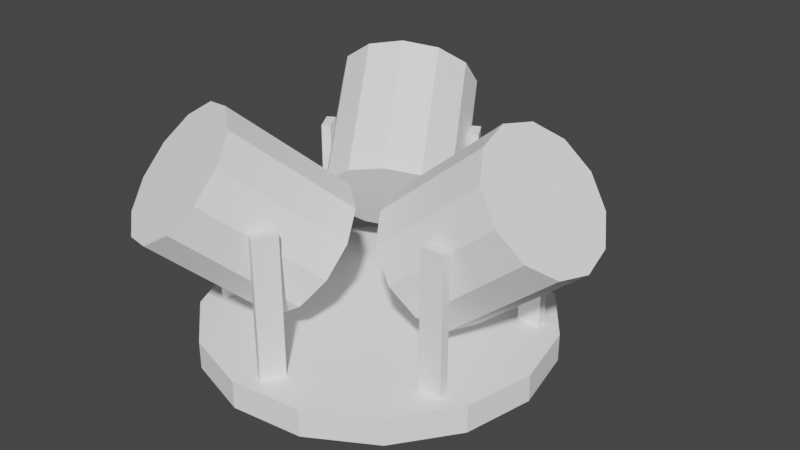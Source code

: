 # Source: dec_reflectors3.blend  (saved by Blender 3.3.6; exported with 4.5.12 LTS)
import bpy
from mathutils import Matrix  # noqa: F401  (used for matrix-valued properties, if any)

bpy.ops.wm.read_factory_settings(use_empty=True)
scene = bpy.context.scene
scene.name = 'Scene'

# ---- collections
col_collection = bpy.data.collections.new('Collection'); scene.collection.children.link(col_collection)

# ---- materials (node trees are filled in below, after node groups)
mat_level8_spotlights128 = bpy.data.materials.new('level8_spotlights128')
mat_level8_spotlights128.alpha_threshold = 0.0
mat_level8_spotlights128.use_transparent_shadow = False
mat_level8_spotlights128.diffuse_color = (1.0, 1.0, 1.0, 1.0)
mat_level8_spotlights128.roughness = 0.5

# ---- material node trees

# ---- world
world_world = bpy.data.worlds.new('World'); scene.world = world_world
world_world.use_nodes = True; world_world.node_tree.nodes.clear()
_N = world_world.node_tree.nodes; _L = world_world.node_tree.links
n0 = _N.new('ShaderNodeOutputWorld'); n0.name = 'World Output'; n0.location = (300, 300)
n1 = _N.new('ShaderNodeBackground'); n1.name = 'Background'; n1.location = (10, 300)
n1.inputs[0].default_value = (0.05088, 0.05088, 0.05088, 1.0)
_L.new(n1.outputs[0], n0.inputs[0])
n0.is_active_output = True
world_world.color = (0.05088, 0.05088, 0.05088)
world_world.use_sun_shadow = False
world_world.sun_shadow_jitter_overblur = 0.0

# ---- meshes
me_track21_pmd12_mesh = bpy.data.meshes.new('TRACK21.PMD12.mesh')
me_track21_pmd12_mesh.from_pydata([(-5.45, -9.44, 7.135), (-3.83, -10.04, 7.485), (-2.351, -9.969, 8.441), (-1.41, -9.251, 9.747), (-1.259, -8.077, 11.05), (-1.939, -6.762, 12.01), (-3.266, -5.658, 12.36), (-4.887, -5.06, 12.01), (-6.366, -5.129, 11.05), (-7.307, -5.847, 9.747), (-7.458, -7.02, 8.441), (-6.778, -8.335, 7.485), (-4.166, -3.812, 3.117), (-4.846, -2.496, 4.073), (-4.695, -1.323, 5.379), (-3.754, -0.6053, 6.685), (-2.275, -0.5361, 7.641), (-0.6546, -1.134, 7.991), (0.6733, -2.238, 7.641), (1.353, -3.554, 6.685), (1.202, -4.727, 5.379), (0.2609, -5.445, 4.073), (-1.218, -5.514, 3.117), (-2.838, -4.916, 2.767), (0.1996, -6.501, 8.166), (-0.3751, -7.496, 8.166), (0.01864, -7.724, 8.166), (0.5934, -6.728, 8.166), (0.1996, -6.501, 1.357), (0.5934, -6.728, 1.357), (-0.3751, -7.496, 1.357), (0.01864, -7.724, 1.357), (-6.125, -2.849, 8.166), (-6.7, -3.845, 8.166), (-6.306, -4.072, 8.166), (-5.732, -3.076, 8.166), (-6.125, -2.849, 1.357), (-5.732, -3.076, 1.357), (-6.7, -3.845, 1.357), (-6.306, -4.072, 1.357), (-5.45, 9.44, 7.135), (-6.778, 8.335, 7.485), (-7.458, 7.02, 8.441), (-7.307, 5.847, 9.747), (-6.366, 5.129, 11.05), (-4.887, 5.06, 12.01), (-3.266, 5.658, 12.36), (-1.939, 6.762, 12.01), (-1.259, 8.077, 11.05), (-1.41, 9.251, 9.747), (-2.351, 9.969, 8.441), (-3.83, 10.04, 7.485), (-1.218, 5.514, 3.117), (0.2609, 5.445, 4.073), (1.202, 4.727, 5.379), (1.353, 3.554, 6.685), (0.6733, 2.238, 7.641), (-0.6546, 1.134, 7.991), (-2.275, 0.5361, 7.641), (-3.754, 0.6053, 6.685), (-4.695, 1.323, 5.379), (-4.846, 2.496, 4.073), (-4.166, 3.812, 3.117), (-2.838, 4.916, 2.767), (-5.73, 3.077, 8.166), (-6.304, 4.073, 8.166), (-6.698, 3.846, 8.166), (-6.123, 2.85, 8.166), (-5.73, 3.077, 1.357), (-6.123, 2.85, 1.357), (-6.304, 4.073, 1.357), (-6.698, 3.846, 1.357), (0.5954, 6.729, 8.166), (0.02058, 7.725, 8.166), (-0.3732, 7.497, 8.166), (0.2016, 6.502, 8.166), (0.5954, 6.729, 1.357), (0.2016, 6.502, 1.357), (0.02058, 7.725, 1.357), (-0.3732, 7.497, 1.357), (8.529, -2.348e-07, 1.357), (7.792, 3.469, 1.357), (5.707, 6.338, 1.357), (2.636, 8.112, 1.357), (-0.8915, 8.482, 1.357), (-4.265, 7.386, 1.357), (-6.9, 5.013, 1.357), (-8.343, 1.773, 1.357), (-8.343, -1.773, 1.357), (-6.9, -5.013, 1.357), (-4.265, -7.386, 1.357), (-0.8915, -8.482, 1.357), (2.636, -8.112, 1.357), (5.707, -6.338, 1.357), (7.792, -3.469, 1.357), (8.529, -2.348e-07, 0.0), (7.792, 3.469, 0.0), (7.792, -3.469, 0.0), (5.707, -6.338, 0.0), (2.636, -8.112, 0.0), (-0.8915, -8.482, 0.0), (-4.265, -7.386, 0.0), (-6.9, -5.013, 0.0), (-8.343, -1.773, 0.0), (-8.343, 1.773, 0.0), (-6.9, 5.013, 0.0), (-4.265, 7.386, 0.0), (-0.8915, 8.482, 0.0), (2.636, 8.112, 0.0), (5.707, 6.338, 0.0), (10.9, -2.348e-07, 7.135), (10.61, 1.702, 7.485), (9.808, 2.948, 8.441), (8.717, 3.404, 9.747), (7.625, 2.948, 11.05), (6.825, 1.702, 12.01), (6.533, -2.348e-07, 12.36), (6.825, -1.702, 12.01), (7.625, -2.948, 11.05), (8.717, -3.404, 9.747), (9.808, -2.948, 8.441), (10.61, -1.702, 7.485), (5.384, -1.702, 3.117), (4.585, -2.948, 4.073), (3.493, -3.404, 5.379), (2.401, -2.948, 6.685), (1.602, -1.702, 7.641), (1.309, -2.348e-07, 7.991), (1.602, 1.702, 7.641), (2.401, 2.948, 6.685), (3.493, 3.404, 5.379), (4.585, 2.948, 4.073), (5.384, 1.702, 3.117), (5.677, -2.348e-07, 2.767), (5.53, 3.423, 8.166), (6.68, 3.423, 8.166), (6.68, 3.878, 8.166), (5.53, 3.878, 8.166), (5.53, 3.423, 1.357), (5.53, 3.878, 1.357), (6.68, 3.423, 1.357), (6.68, 3.878, 1.357), (5.53, -3.88, 8.166), (6.68, -3.88, 8.166), (6.68, -3.426, 8.166), (5.53, -3.426, 8.166), (5.53, -3.88, 1.357), (5.53, -3.426, 1.357), (6.68, -3.88, 1.357), (6.68, -3.426, 1.357)], [], [(11, 0, 1, 2, 3, 4, 5, 6, 7, 8, 9, 10), (23, 12, 13, 14, 15, 16, 17, 18, 19, 20, 21, 22), (23, 0, 11, 12), (12, 11, 10, 13), (13, 10, 9, 14), (14, 9, 8, 15), (15, 8, 7, 16), (16, 7, 6, 17), (17, 6, 5, 18), (18, 5, 4, 19), (19, 4, 3, 20), (20, 3, 2, 21), (21, 2, 1, 22), (22, 1, 0, 23), (27, 24, 25, 26), (29, 28, 24, 27), (31, 30, 28, 29), (26, 25, 30, 31), (29, 27, 26, 31), (30, 25, 24, 28), (35, 32, 33, 34), (37, 36, 32, 35), (39, 38, 36, 37), (34, 33, 38, 39), (37, 35, 34, 39), (38, 33, 32, 36), (51, 40, 41, 42, 43, 44, 45, 46, 47, 48, 49, 50), (63, 52, 53, 54, 55, 56, 57, 58, 59, 60, 61, 62), (63, 40, 51, 52), (52, 51, 50, 53), (53, 50, 49, 54), (54, 49, 48, 55), (55, 48, 47, 56), (56, 47, 46, 57), (57, 46, 45, 58), (58, 45, 44, 59), (59, 44, 43, 60), (60, 43, 42, 61), (61, 42, 41, 62), (62, 41, 40, 63), (67, 64, 65, 66), (69, 68, 64, 67), (71, 70, 68, 69), (66, 65, 70, 71), (69, 67, 66, 71), (70, 65, 64, 68), (75, 72, 73, 74), (77, 76, 72, 75), (79, 78, 76, 77), (74, 73, 78, 79), (77, 75, 74, 79), (78, 73, 72, 76), (94, 80, 81, 82, 83, 84, 85, 86, 87, 88, 89, 90, 91, 92, 93), (96, 81, 80, 95), (95, 80, 94, 97), (97, 94, 93, 98), (98, 93, 92, 99), (99, 92, 91, 100), (100, 91, 90, 101), (101, 90, 89, 102), (102, 89, 88, 103), (103, 88, 87, 104), (104, 87, 86, 105), (105, 86, 85, 106), (106, 85, 84, 107), (107, 84, 83, 108), (108, 83, 82, 109), (109, 82, 81, 96), (121, 110, 111, 112, 113, 114, 115, 116, 117, 118, 119, 120), (133, 122, 123, 124, 125, 126, 127, 128, 129, 130, 131, 132), (133, 110, 121, 122), (122, 121, 120, 123), (123, 120, 119, 124), (124, 119, 118, 125), (125, 118, 117, 126), (126, 117, 116, 127), (127, 116, 115, 128), (128, 115, 114, 129), (129, 114, 113, 130), (130, 113, 112, 131), (131, 112, 111, 132), (132, 111, 110, 133), (137, 134, 135, 136), (139, 138, 134, 137), (141, 140, 138, 139), (136, 135, 140, 141), (139, 137, 136, 141), (140, 135, 134, 138), (145, 142, 143, 144), (147, 146, 142, 145), (149, 148, 146, 147), (144, 143, 148, 149), (147, 145, 144, 149), (148, 143, 142, 146)])
_uv = me_track21_pmd12_mesh.uv_layers.new(name='UVMap')
_uv.uv.foreach_set('vector', [0.6866, 0.4294, 0.7337, 0.605, 0.6866, 0.7807, 0.5581, 0.9092, 0.3824, 0.9563, 0.2068, 0.9092, 0.07821, 0.7807, 0.03114, 0.605, 0.07821, 0.4294, 0.2068, 0.3008, 0.3824, 0.2538, 0.5581, 0.3008, 0.2592, 0.06018, 0.2573, 0.05317, 0.2522, 0.04804, 0.2451, 0.04616, 0.2381, 0.04804, 0.233, 0.05317, 0.2311, 0.06018, 0.233, 0.06718, 0.2381, 0.07232, 0.2451, 0.07419, 0.2522, 0.07232, 0.2573, 0.06718, 0.2265, 0.06341, 0.2265, 0.07779, 0.2332, 0.07779, 0.2332, 0.06341, 0.2265, 0.06341, 0.2265, 0.07779, 0.2332, 0.07779, 0.2332, 0.06341, 0.2265, 0.06341, 0.2265, 0.07779, 0.2332, 0.07779, 0.2332, 0.06341, 0.2265, 0.06341, 0.2265, 0.07779, 0.2332, 0.07779, 0.2332, 0.06341, 0.2265, 0.06341, 0.2265, 0.07779, 0.2332, 0.07779, 0.2332, 0.06341, 0.2265, 0.06341, 0.2265, 0.07779, 0.2332, 0.07779, 0.2332, 0.06341, 0.2265, 0.06341, 0.2265, 0.07779, 0.2332, 0.07779, 0.2332, 0.06341, 0.2265, 0.06341, 0.2265, 0.07779, 0.2332, 0.07779, 0.2332, 0.06341, 0.2265, 0.06341, 0.2265, 0.07779, 0.2332, 0.07779, 0.2332, 0.06341, 0.2265, 0.06341, 0.2265, 0.07779, 0.2332, 0.07779, 0.2332, 0.06341, 0.2265, 0.06341, 0.2265, 0.07779, 0.2332, 0.07779, 0.2332, 0.06341, 0.2265, 0.06341, 0.2265, 0.07779, 0.2332, 0.07779, 0.2332, 0.06341, 0.2265, 0.06341, 0.2265, 0.07779, 0.2332, 0.07779, 0.2332, 0.06341, 0.2265, 0.06341, 0.2265, 0.07779, 0.2332, 0.07779, 0.2332, 0.06341, 0.2265, 0.06341, 0.2265, 0.07779, 0.2332, 0.07779, 0.2332, 0.06341, 0.2265, 0.06341, 0.2265, 0.07779, 0.2332, 0.07779, 0.2332, 0.06341, 0.2265, 0.06341, 0.2265, 0.07779, 0.2332, 0.07779, 0.2332, 0.06341, 0.2265, 0.06341, 0.2265, 0.07779, 0.2332, 0.07779, 0.2332, 0.06341, 0.2265, 0.06341, 0.2265, 0.07779, 0.2332, 0.07779, 0.2332, 0.06341, 0.2265, 0.06341, 0.2265, 0.07779, 0.2332, 0.07779, 0.2332, 0.06341, 0.2265, 0.06341, 0.2265, 0.07779, 0.2332, 0.07779, 0.2332, 0.06341, 0.2265, 0.06341, 0.2265, 0.07779, 0.2332, 0.07779, 0.2332, 0.06341, 0.2265, 0.06341, 0.2265, 0.07779, 0.2332, 0.07779, 0.2332, 0.06341, 0.2265, 0.06341, 0.2265, 0.07779, 0.2332, 0.07779, 0.2332, 0.06341, 0.6866, 0.4294, 0.7337, 0.605, 0.6866, 0.7807, 0.5581, 0.9092, 0.3824, 0.9563, 0.2068, 0.9092, 0.07821, 0.7807, 0.03114, 0.605, 0.07821, 0.4294, 0.2068, 0.3008, 0.3824, 0.2538, 0.5581, 0.3008, 0.2592, 0.06018, 0.2573, 0.05317, 0.2522, 0.04804, 0.2451, 0.04616, 0.2381, 0.04804, 0.233, 0.05317, 0.2311, 0.06018, 0.233, 0.06718, 0.2381, 0.07232, 0.2451, 0.07419, 0.2522, 0.07232, 0.2573, 0.06718, 0.2265, 0.06341, 0.2265, 0.07779, 0.2332, 0.07779, 0.2332, 0.06341, 0.2265, 0.06341, 0.2265, 0.07779, 0.2332, 0.07779, 0.2332, 0.06341, 0.2265, 0.06341, 0.2265, 0.07779, 0.2332, 0.07779, 0.2332, 0.06341, 0.2265, 0.06341, 0.2265, 0.07779, 0.2332, 0.07779, 0.2332, 0.06341, 0.2265, 0.06341, 0.2265, 0.07779, 0.2332, 0.07779, 0.2332, 0.06341, 0.2265, 0.06341, 0.2265, 0.07779, 0.2332, 0.07779, 0.2332, 0.06341, 0.2265, 0.06341, 0.2265, 0.07779, 0.2332, 0.07779, 0.2332, 0.06341, 0.2265, 0.06341, 0.2265, 0.07779, 0.2332, 0.07779, 0.2332, 0.06341, 0.2265, 0.06341, 0.2265, 0.07779, 0.2332, 0.07779, 0.2332, 0.06341, 0.2265, 0.06341, 0.2265, 0.07779, 0.2332, 0.07779, 0.2332, 0.06341, 0.2265, 0.06341, 0.2265, 0.07779, 0.2332, 0.07779, 0.2332, 0.06341, 0.2265, 0.06341, 0.2265, 0.07779, 0.2332, 0.07779, 0.2332, 0.06341, 0.2265, 0.06341, 0.2265, 0.07779, 0.2332, 0.07779, 0.2332, 0.06341, 0.2265, 0.06341, 0.2265, 0.07779, 0.2332, 0.07779, 0.2332, 0.06341, 0.2265, 0.06341, 0.2265, 0.07779, 0.2332, 0.07779, 0.2332, 0.06341, 0.2265, 0.06341, 0.2265, 0.07779, 0.2332, 0.07779, 0.2332, 0.06341, 0.2265, 0.06341, 0.2265, 0.07779, 0.2332, 0.07779, 0.2332, 0.06341, 0.2265, 0.06341, 0.2265, 0.07779, 0.2332, 0.07779, 0.2332, 0.06341, 0.2265, 0.06341, 0.2265, 0.07779, 0.2332, 0.07779, 0.2332, 0.06341, 0.2265, 0.06341, 0.2265, 0.07779, 0.2332, 0.07779, 0.2332, 0.06341, 0.2265, 0.06341, 0.2265, 0.07779, 0.2332, 0.07779, 0.2332, 0.06341, 0.2265, 0.06341, 0.2265, 0.07779, 0.2332, 0.07779, 0.2332, 0.06341, 0.2265, 0.06341, 0.2265, 0.07779, 0.2332, 0.07779, 0.2332, 0.06341, 0.2265, 0.06341, 0.2265, 0.07779, 0.2332, 0.07779, 0.2332, 0.06341, 0.8675, 0.714, 0.8839, 0.714, 0.9004, 0.714, 0.9139, 0.714, 0.9223, 0.714, 0.9241, 0.714, 0.9189, 0.714, 0.9077, 0.714, 0.8923, 0.714, 0.8756, 0.714, 0.8602, 0.714, 0.849, 0.714, 0.8438, 0.714, 0.8456, 0.714, 0.8539, 0.714, 0.2265, 0.06341, 0.2265, 0.07779, 0.2332, 0.07779, 0.2332, 0.06341, 0.2265, 0.06341, 0.2265, 0.07779, 0.2332, 0.07779, 0.2332, 0.06341, 0.2265, 0.06341, 0.2265, 0.07779, 0.2332, 0.07779, 0.2332, 0.06341, 0.2265, 0.06341, 0.2265, 0.07779, 0.2332, 0.07779, 0.2332, 0.06341, 0.2265, 0.06341, 0.2265, 0.07779, 0.2332, 0.07779, 0.2332, 0.06341, 0.2265, 0.06341, 0.2265, 0.07779, 0.2332, 0.07779, 0.2332, 0.06341, 0.2265, 0.06341, 0.2265, 0.07779, 0.2332, 0.07779, 0.2332, 0.06341, 0.2265, 0.06341, 0.2265, 0.07779, 0.2332, 0.07779, 0.2332, 0.06341, 0.2265, 0.06341, 0.2265, 0.07779, 0.2332, 0.07779, 0.2332, 0.06341, 0.2265, 0.06341, 0.2265, 0.07779, 0.2332, 0.07779, 0.2332, 0.06341, 0.2265, 0.06341, 0.2265, 0.07779, 0.2332, 0.07779, 0.2332, 0.06341, 0.2265, 0.06341, 0.2265, 0.07779, 0.2332, 0.07779, 0.2332, 0.06341, 0.2265, 0.06341, 0.2265, 0.07779, 0.2332, 0.07779, 0.2332, 0.06341, 0.2265, 0.06341, 0.2265, 0.07779, 0.2332, 0.07779, 0.2332, 0.06341, 0.2265, 0.06341, 0.2265, 0.07779, 0.2332, 0.07779, 0.2332, 0.06341, 0.6866, 0.4294, 0.7337, 0.605, 0.6866, 0.7807, 0.5581, 0.9092, 0.3824, 0.9563, 0.2068, 0.9092, 0.07821, 0.7807, 0.03114, 0.605, 0.07821, 0.4294, 0.2068, 0.3008, 0.3824, 0.2538, 0.5581, 0.3008, 0.2592, 0.06018, 0.2573, 0.05317, 0.2522, 0.04804, 0.2451, 0.04616, 0.2381, 0.04804, 0.233, 0.05317, 0.2311, 0.06018, 0.233, 0.06718, 0.2381, 0.07232, 0.2451, 0.07419, 0.2522, 0.07232, 0.2573, 0.06718, 0.2265, 0.06341, 0.2265, 0.07779, 0.2332, 0.07779, 0.2332, 0.06341, 0.2265, 0.06341, 0.2265, 0.07779, 0.2332, 0.07779, 0.2332, 0.06341, 0.2265, 0.06341, 0.2265, 0.07779, 0.2332, 0.07779, 0.2332, 0.06341, 0.2265, 0.06341, 0.2265, 0.07779, 0.2332, 0.07779, 0.2332, 0.06341, 0.2265, 0.06341, 0.2265, 0.07779, 0.2332, 0.07779, 0.2332, 0.06341, 0.2265, 0.06341, 0.2265, 0.07779, 0.2332, 0.07779, 0.2332, 0.06341, 0.2265, 0.06341, 0.2265, 0.07779, 0.2332, 0.07779, 0.2332, 0.06341, 0.2265, 0.06341, 0.2265, 0.07779, 0.2332, 0.07779, 0.2332, 0.06341, 0.2265, 0.06341, 0.2265, 0.07779, 0.2332, 0.07779, 0.2332, 0.06341, 0.2265, 0.06341, 0.2265, 0.07779, 0.2332, 0.07779, 0.2332, 0.06341, 0.2265, 0.06341, 0.2265, 0.07779, 0.2332, 0.07779, 0.2332, 0.06341, 0.2265, 0.06341, 0.2265, 0.07779, 0.2332, 0.07779, 0.2332, 0.06341, 0.2265, 0.06341, 0.2265, 0.07779, 0.2332, 0.07779, 0.2332, 0.06341, 0.2265, 0.06341, 0.2265, 0.07779, 0.2332, 0.07779, 0.2332, 0.06341, 0.2265, 0.06341, 0.2265, 0.07779, 0.2332, 0.07779, 0.2332, 0.06341, 0.2265, 0.06341, 0.2265, 0.07779, 0.2332, 0.07779, 0.2332, 0.06341, 0.2265, 0.06341, 0.2265, 0.07779, 0.2332, 0.07779, 0.2332, 0.06341, 0.2265, 0.06341, 0.2265, 0.07779, 0.2332, 0.07779, 0.2332, 0.06341, 0.2265, 0.06341, 0.2265, 0.07779, 0.2332, 0.07779, 0.2332, 0.06341, 0.2265, 0.06341, 0.2265, 0.07779, 0.2332, 0.07779, 0.2332, 0.06341, 0.2265, 0.06341, 0.2265, 0.07779, 0.2332, 0.07779, 0.2332, 0.06341, 0.2265, 0.06341, 0.2265, 0.07779, 0.2332, 0.07779, 0.2332, 0.06341, 0.2265, 0.06341, 0.2265, 0.07779, 0.2332, 0.07779, 0.2332, 0.06341, 0.2265, 0.06341, 0.2265, 0.07779, 0.2332, 0.07779, 0.2332, 0.06341])
me_track21_pmd12_mesh.materials.append(mat_level8_spotlights128)
me_track21_pmd12_mesh.use_remesh_preserve_volume = False
me_track21_pmd12_mesh.use_remesh_preserve_attributes = False
me_track21_pmd12_mesh.use_mirror_vertex_groups = False
me_track21_pmd12_mesh.update()

# ---- objects
ob_main = bpy.data.objects.new('main', me_track21_pmd12_mesh)

# ---- transforms, parenting, visibility, modifiers, constraints
ob_main.location = (0.0, 0.0, 0.0)
ob_main.lineart.crease_threshold = 0.0

# ---- collection membership
col_collection.objects.link(ob_main)

# ---- scene / render settings (as saved in the file)
scene.frame_start = 1; scene.frame_end = 250; scene.frame_set(1)
scene.render.engine = 'BLENDER_EEVEE_NEXT'
scene.cycles.sampling_pattern = 'TABULATED_SOBOL'
scene.cycles.use_light_tree = False
scene.view_settings.view_transform = 'Filmic'
bpy.context.view_layer.update()

# ---- added for rendering (the .blend has no active camera and no usable light): camera, sun
cam_auto = bpy.data.cameras.new('AutoCamera')
cam_auto.lens = 50.0
cam_auto.sensor_width = 36.0
cam_auto.clip_end = 1000.0
ob_auto_camera = bpy.data.objects.new('AutoCamera', cam_auto)
scene.collection.objects.link(ob_auto_camera)
ob_auto_camera.location = (29.4343, -33.7866, 28.7037)
ob_auto_camera.rotation_euler = (1.09748, -7.21219e-08, 0.694738)
scene.camera = ob_auto_camera
light_auto_sun = bpy.data.lights.new('AutoSun', 'SUN')
light_auto_sun.energy = 3.0
light_auto_sun.angle = 0.0523599
ob_auto_sun = bpy.data.objects.new('AutoSun', light_auto_sun)
scene.collection.objects.link(ob_auto_sun)
ob_auto_sun.rotation_euler = (0.872665, 0.174533, 0.523599)
bpy.context.view_layer.update()
